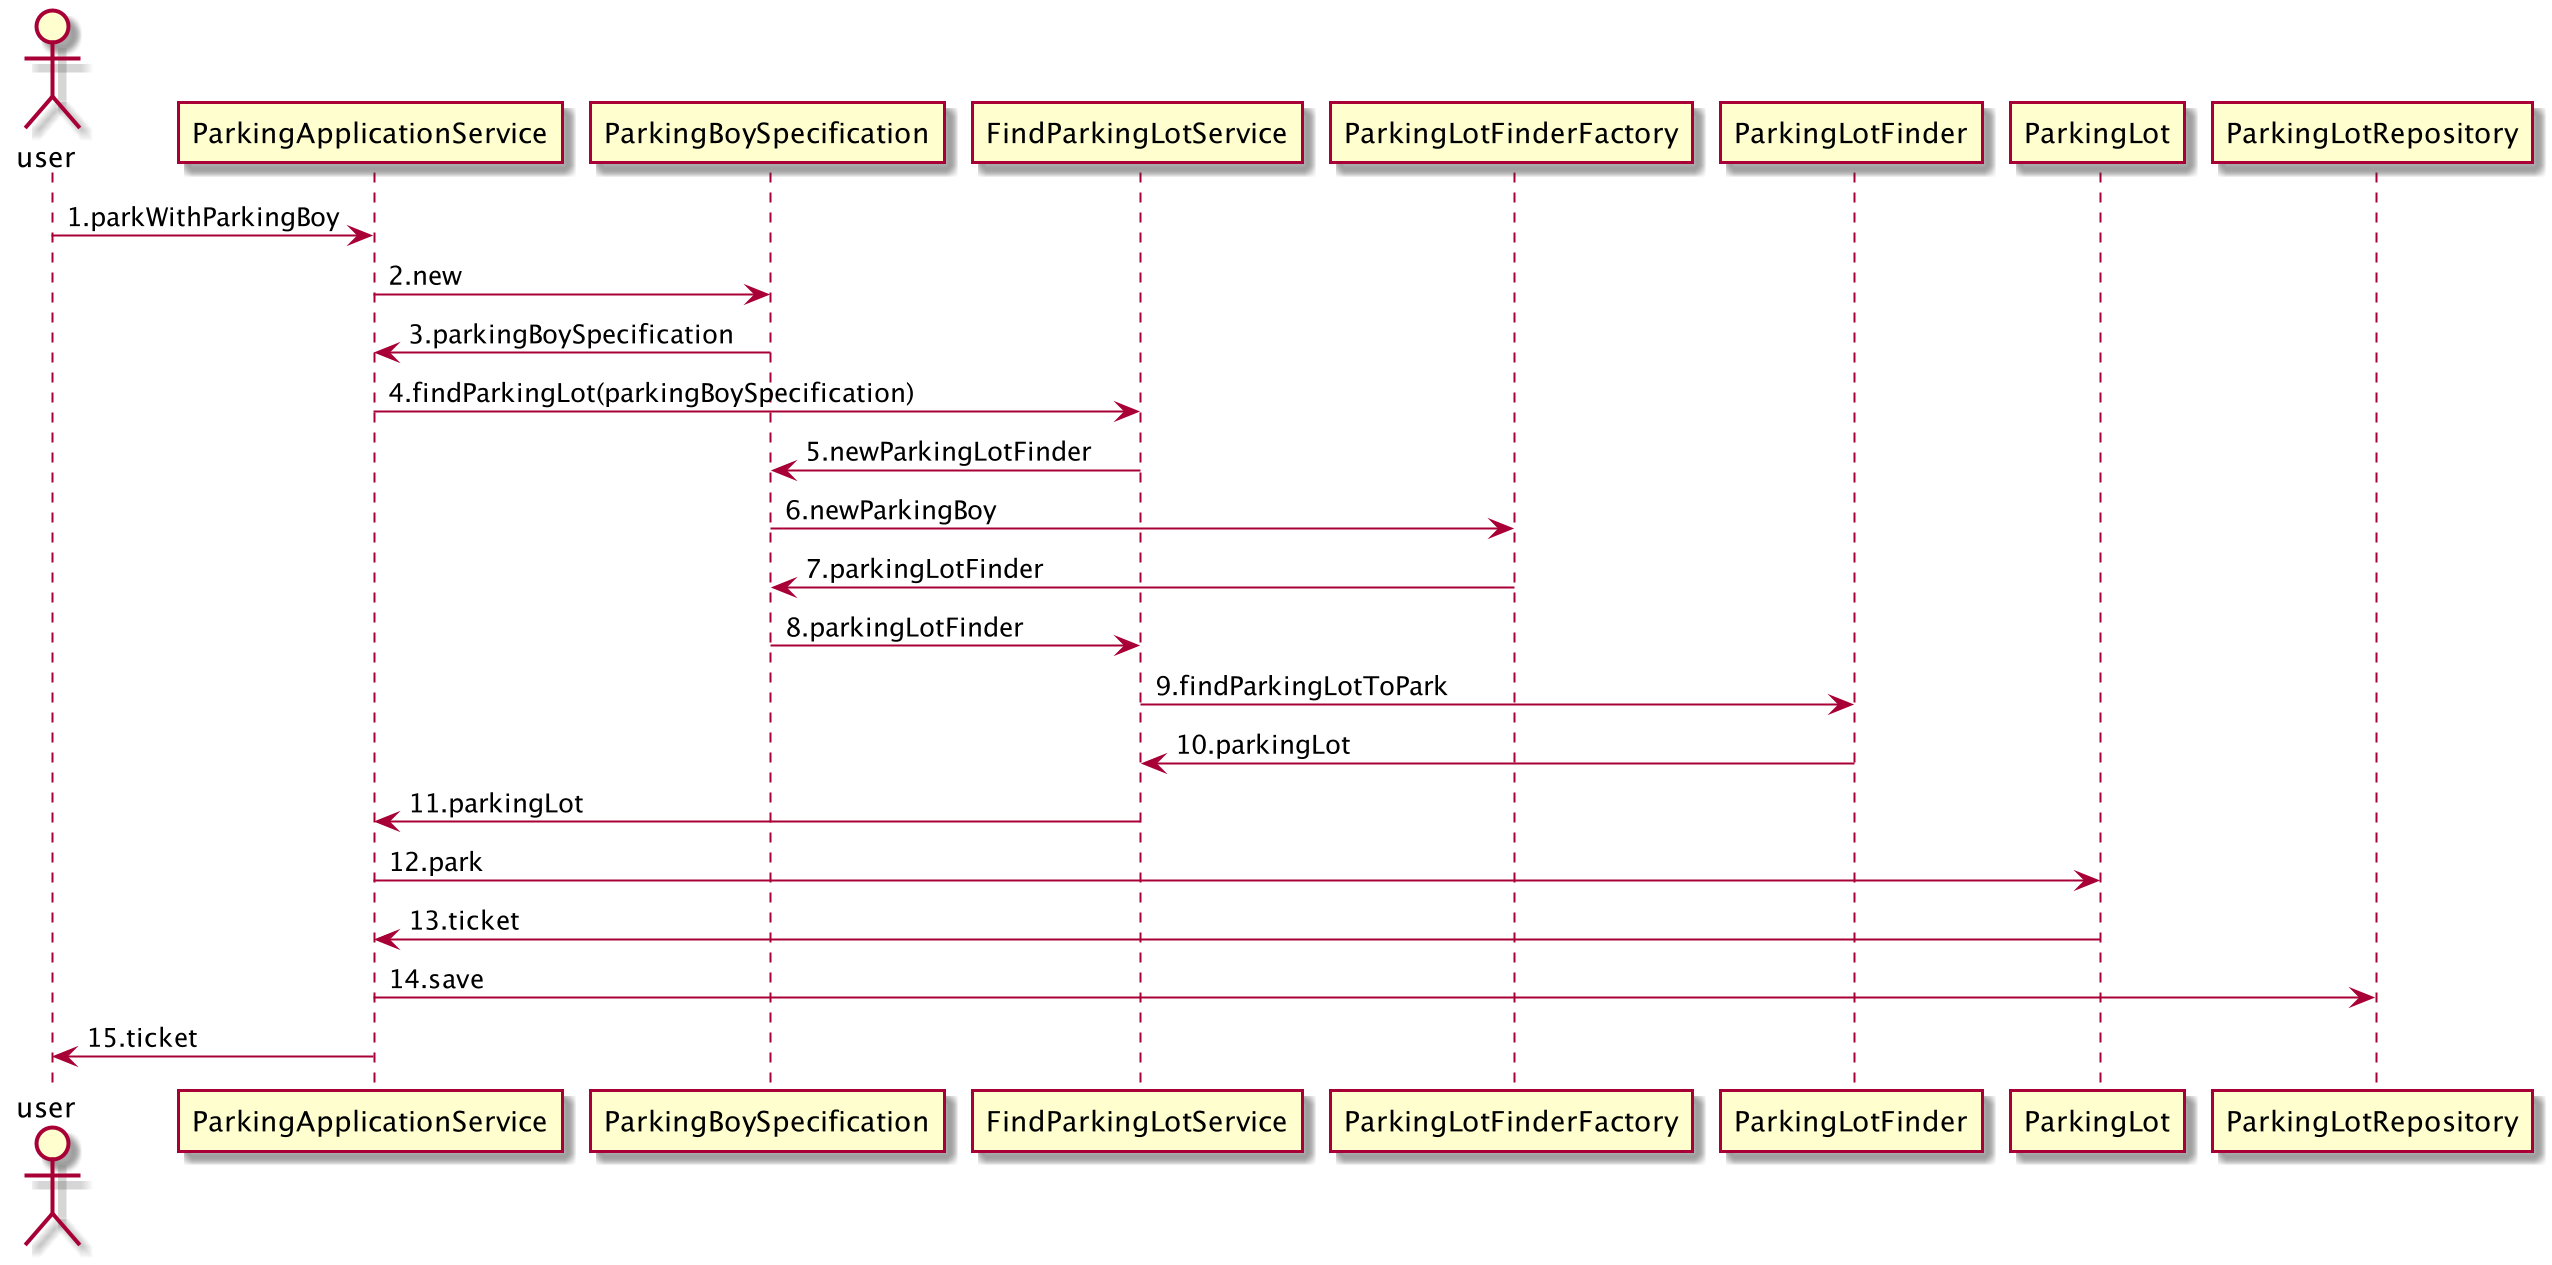

The diagram above was rendered by PlantUML. Its source (embedded in the PNG):
@startuml

actor user
user -> ParkingApplicationService :1.parkWithParkingBoy
ParkingApplicationService -> ParkingBoySpecification :2.new
ParkingApplicationService <- ParkingBoySpecification :3.parkingBoySpecification
ParkingApplicationService -> FindParkingLotService :4.findParkingLot(parkingBoySpecification)
FindParkingLotService -> ParkingBoySpecification :5.newParkingLotFinder
ParkingBoySpecification -> ParkingLotFinderFactory :6.newParkingBoy
ParkingBoySpecification <- ParkingLotFinderFactory :7.parkingLotFinder
FindParkingLotService <- ParkingBoySpecification :8.parkingLotFinder
FindParkingLotService -> ParkingLotFinder :9.findParkingLotToPark
FindParkingLotService <- ParkingLotFinder :10.parkingLot
ParkingApplicationService <- FindParkingLotService :11.parkingLot
ParkingApplicationService -> ParkingLot :12.park
ParkingApplicationService <-  ParkingLot :13.ticket
ParkingApplicationService -> ParkingLotRepository :14.save
user <- ParkingApplicationService :15.ticket


@enduml